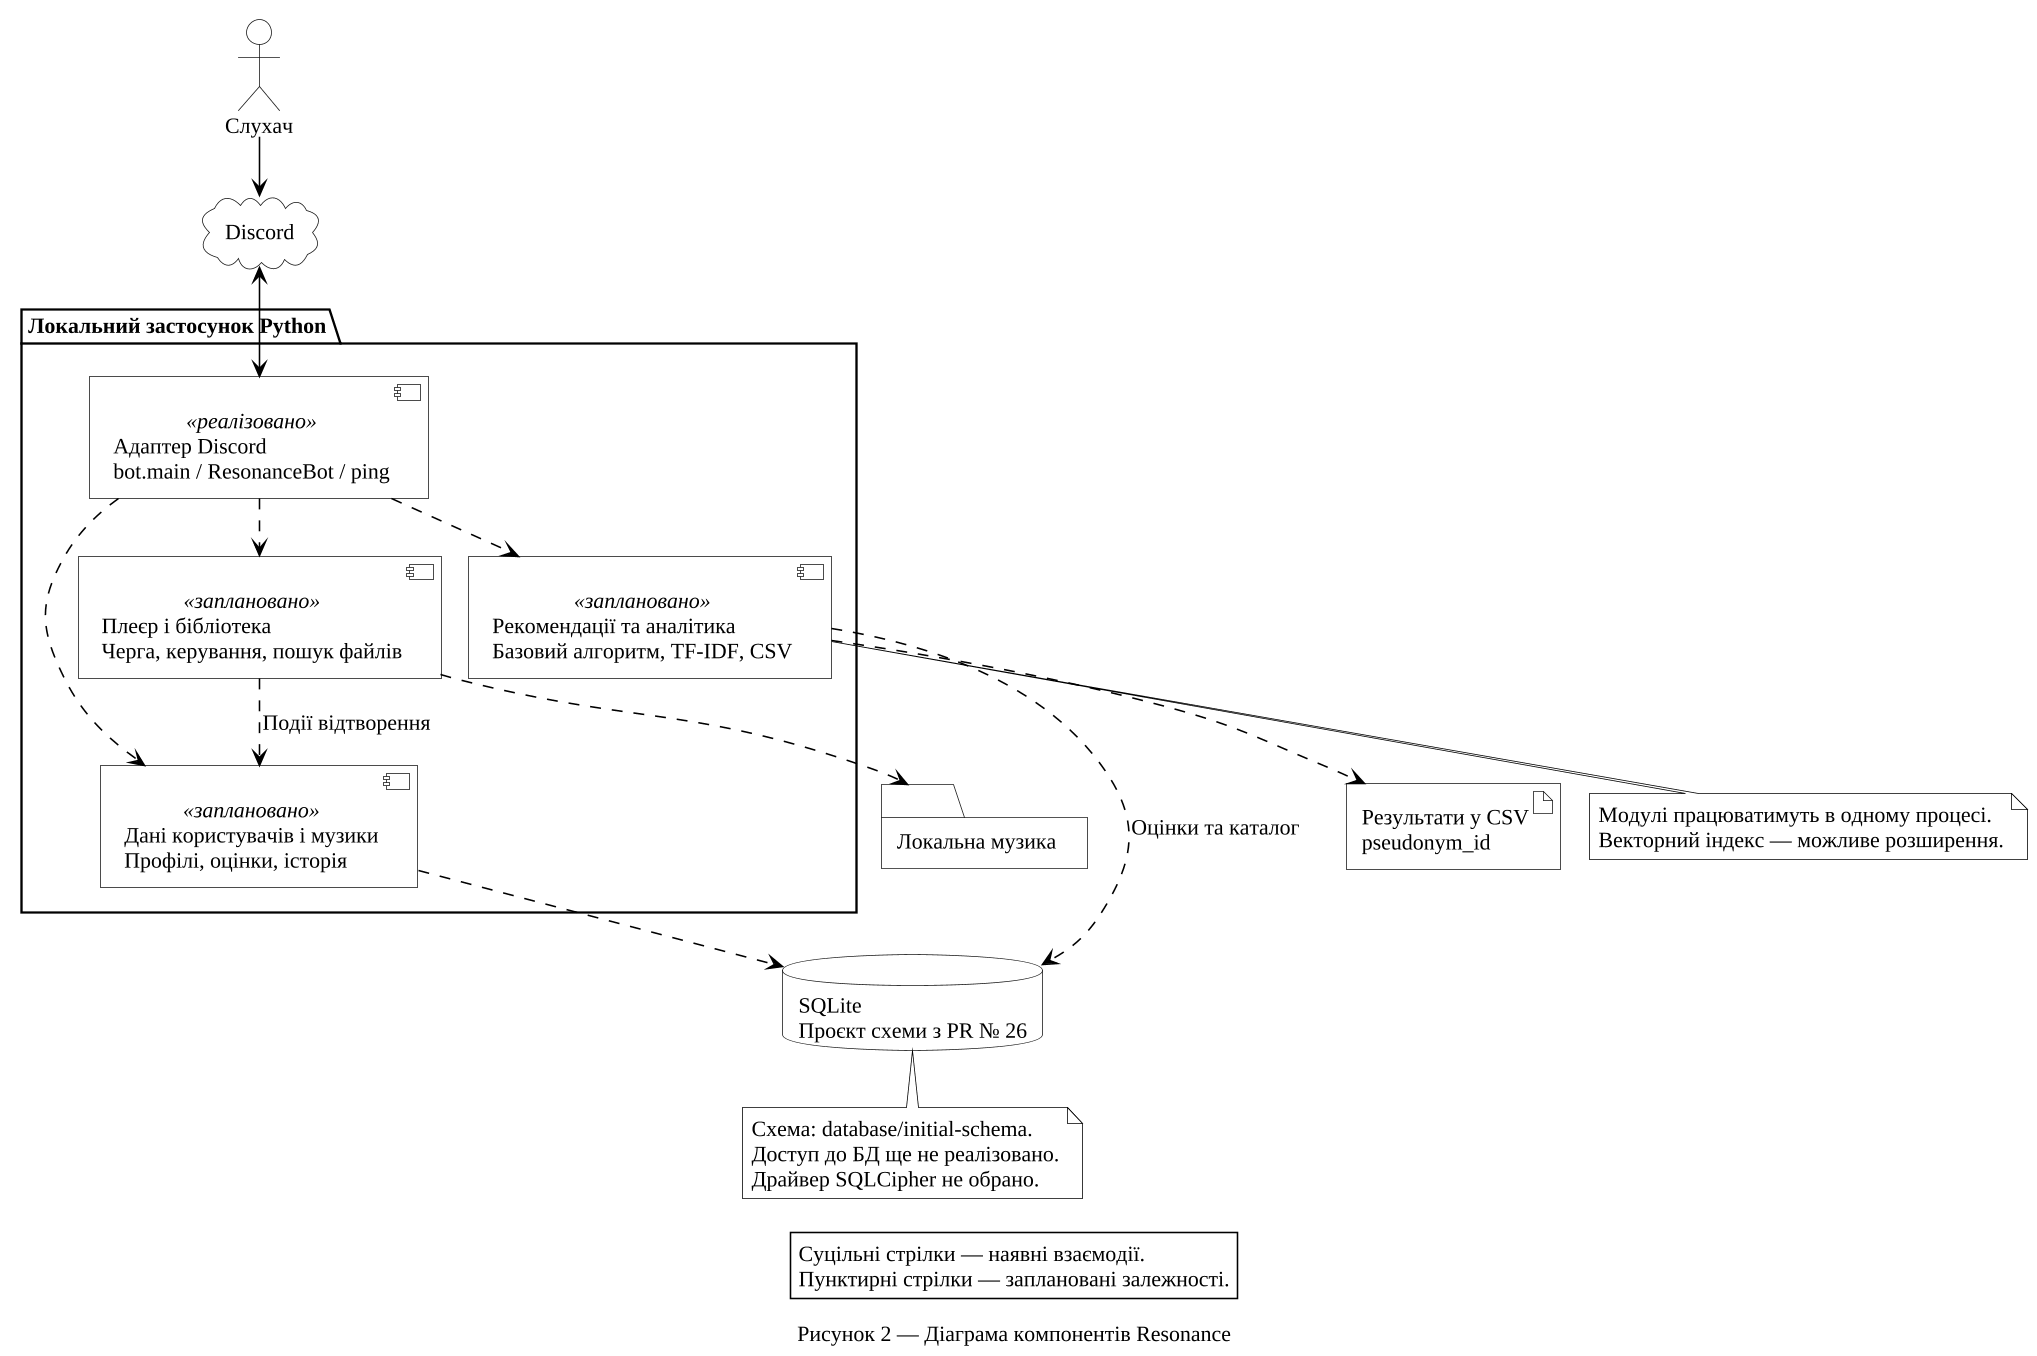

The diagram above was rendered by PlantUML. Its source (embedded in the PNG):
@startuml
!include diagram-style.iuml
!pragma layout smetana
skinparam componentStyle uml2
actor "Слухач" as Listener
cloud "Discord" as Discord
package "Локальний застосунок Python" {
  component "Адаптер Discord\nbot.main / ResonanceBot / ping" as adapter <<реалізовано>>
  component "Плеєр і бібліотека\nЧерга, керування, пошук файлів" as player <<заплановано>>
  component "Дані користувачів і музики\nПрофілі, оцінки, історія" as users <<заплановано>>
  component "Рекомендації та аналітика\nБазовий алгоритм, TF-IDF, CSV" as recs <<заплановано>>
}
database "SQLite\nПроєкт схеми з PR № 26" as db
folder "Локальна музика" as music
artifact "Результати у CSV\npseudonym_id" as csv
Listener --> Discord
Discord <--> adapter
adapter ..> player
adapter ..> users
adapter ..> recs
player ..> music
player ..> users : Події відтворення
users ..> db
recs ..> db : Оцінки та каталог
recs ..> csv
note bottom of db
Схема: database/initial-schema.
Доступ до БД ще не реалізовано.
Драйвер SQLCipher не обрано.
end note
note bottom of recs
Модулі працюватимуть в одному процесі.
Векторний індекс — можливе розширення.
end note
legend bottom
Суцільні стрілки — наявні взаємодії.
Пунктирні стрілки — заплановані залежності.
endlegend
caption Рисунок 2 — Діаграма компонентів Resonance
@enduml